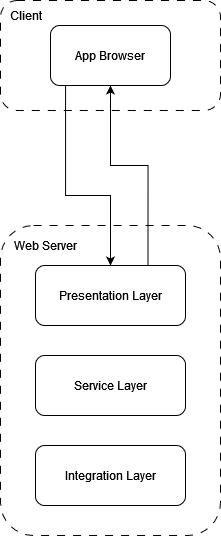

The diagram above was exported from draw.io. Its source (the exported page's mxGraphModel, read from the mxfile embedded in the PNG):
<mxGraphModel dx="1235" dy="666" grid="1" gridSize="10" guides="1" tooltips="1" connect="1" arrows="1" fold="1" page="1" pageScale="1" pageWidth="850" pageHeight="1100" math="0" shadow="0">
  <root>
    <mxCell id="0" />
    <mxCell id="1" parent="0" />
    <mxCell id="4gWxUFPQZmrW97Efvi5Y-2" value="" style="rounded=1;whiteSpace=wrap;html=1;dashed=1;dashPattern=8 8;fillColor=none;" vertex="1" parent="1">
      <mxGeometry x="315" y="55" width="220" height="110" as="geometry" />
    </mxCell>
    <mxCell id="dgBohwQtX2soLrqDKN4N-2" value="" style="rounded=1;whiteSpace=wrap;html=1;dashed=1;dashPattern=8 8;fillColor=none;" vertex="1" parent="1">
      <mxGeometry x="315" y="280" width="220" height="310" as="geometry" />
    </mxCell>
    <mxCell id="dgBohwQtX2soLrqDKN4N-6" style="edgeStyle=orthogonalEdgeStyle;rounded=0;orthogonalLoop=1;jettySize=auto;html=1;entryX=0.5;entryY=0;entryDx=0;entryDy=0;" edge="1" parent="1" source="4gWxUFPQZmrW97Efvi5Y-1" target="dgBohwQtX2soLrqDKN4N-1">
      <mxGeometry relative="1" as="geometry">
        <Array as="points">
          <mxPoint x="380" y="250" />
          <mxPoint x="425" y="250" />
        </Array>
      </mxGeometry>
    </mxCell>
    <mxCell id="4gWxUFPQZmrW97Efvi5Y-1" value="App Browser" style="rounded=1;whiteSpace=wrap;html=1;" vertex="1" parent="1">
      <mxGeometry x="365" y="80" width="120" height="60" as="geometry" />
    </mxCell>
    <mxCell id="4gWxUFPQZmrW97Efvi5Y-3" value="Client" style="text;html=1;align=center;verticalAlign=middle;resizable=0;points=[];autosize=1;strokeColor=none;fillColor=none;" vertex="1" parent="1">
      <mxGeometry x="315" y="55" width="50" height="30" as="geometry" />
    </mxCell>
    <mxCell id="dgBohwQtX2soLrqDKN4N-7" style="edgeStyle=orthogonalEdgeStyle;rounded=0;orthogonalLoop=1;jettySize=auto;html=1;exitX=0.75;exitY=0;exitDx=0;exitDy=0;entryX=0.5;entryY=1;entryDx=0;entryDy=0;" edge="1" parent="1" source="dgBohwQtX2soLrqDKN4N-1" target="4gWxUFPQZmrW97Efvi5Y-1">
      <mxGeometry relative="1" as="geometry">
        <Array as="points">
          <mxPoint x="463" y="220" />
          <mxPoint x="425" y="220" />
        </Array>
      </mxGeometry>
    </mxCell>
    <mxCell id="dgBohwQtX2soLrqDKN4N-1" value="Presentation Layer" style="rounded=1;whiteSpace=wrap;html=1;" vertex="1" parent="1">
      <mxGeometry x="350" y="320" width="150" height="60" as="geometry" />
    </mxCell>
    <mxCell id="dgBohwQtX2soLrqDKN4N-3" value="Web Server" style="text;html=1;align=center;verticalAlign=middle;resizable=0;points=[];autosize=1;strokeColor=none;fillColor=none;" vertex="1" parent="1">
      <mxGeometry x="315" y="285" width="90" height="30" as="geometry" />
    </mxCell>
    <mxCell id="dgBohwQtX2soLrqDKN4N-4" value="Service Layer" style="rounded=1;whiteSpace=wrap;html=1;" vertex="1" parent="1">
      <mxGeometry x="350" y="410" width="150" height="60" as="geometry" />
    </mxCell>
    <mxCell id="dgBohwQtX2soLrqDKN4N-5" value="Integration Layer" style="rounded=1;whiteSpace=wrap;html=1;" vertex="1" parent="1">
      <mxGeometry x="350" y="500" width="150" height="60" as="geometry" />
    </mxCell>
  </root>
</mxGraphModel>